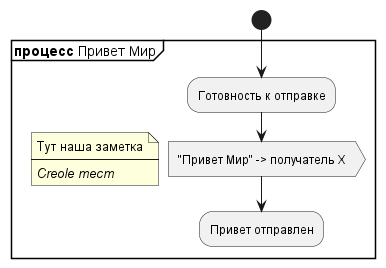

The diagram above was rendered by PlantUML. Its source (embedded in the PNG):
@startuml
start
partition "**процесс** Привет Мир" {
    note
        Тут наша заметка
        ----
        //Creole тест//
    end note
    :Готовность к отправке;
    :"Привет Мир" -> получатель Х>
    :Привет отправлен;
}
@enduml